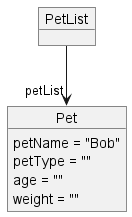

The diagram above was rendered by PlantUML. Its source (embedded in the PNG):
@startuml

object PetList
object Pet

Pet : petName = "Bob"
Pet : petType = ""
Pet : age = ""
Pet : weight = ""

PetList --> "petList" Pet

@enduml